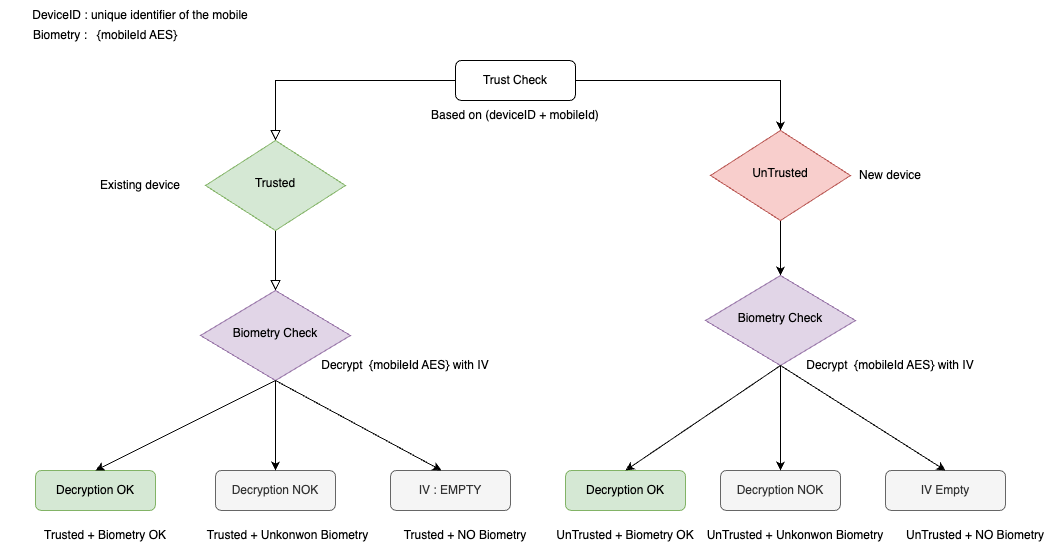

The diagram above was exported from draw.io. Its source (the exported page's mxGraphModel, read from the mxfile embedded in the PNG):
<mxGraphModel dx="1666" dy="565" grid="1" gridSize="10" guides="1" tooltips="1" connect="1" arrows="1" fold="1" page="0" pageScale="1" pageWidth="827" pageHeight="1169" math="0" shadow="0">
  <root>
    <mxCell id="WIyWlLk6GJQsqaUBKTNV-0" />
    <mxCell id="WIyWlLk6GJQsqaUBKTNV-1" parent="WIyWlLk6GJQsqaUBKTNV-0" />
    <mxCell id="WIyWlLk6GJQsqaUBKTNV-2" value="" style="rounded=0;html=1;jettySize=auto;orthogonalLoop=1;fontSize=11;endArrow=block;endFill=0;endSize=8;strokeWidth=1;shadow=0;labelBackgroundColor=none;edgeStyle=orthogonalEdgeStyle;" parent="WIyWlLk6GJQsqaUBKTNV-1" source="WIyWlLk6GJQsqaUBKTNV-3" target="WIyWlLk6GJQsqaUBKTNV-6" edge="1">
      <mxGeometry relative="1" as="geometry" />
    </mxCell>
    <mxCell id="MjJZwX-e2TOTsyV2uNNL-17" style="edgeStyle=orthogonalEdgeStyle;rounded=0;orthogonalLoop=1;jettySize=auto;html=1;entryX=0.5;entryY=0;entryDx=0;entryDy=0;" edge="1" parent="WIyWlLk6GJQsqaUBKTNV-1" source="WIyWlLk6GJQsqaUBKTNV-3" target="MjJZwX-e2TOTsyV2uNNL-15">
      <mxGeometry relative="1" as="geometry" />
    </mxCell>
    <mxCell id="WIyWlLk6GJQsqaUBKTNV-3" value="Trust Check" style="rounded=1;whiteSpace=wrap;html=1;fontSize=12;glass=0;strokeWidth=1;shadow=0;" parent="WIyWlLk6GJQsqaUBKTNV-1" vertex="1">
      <mxGeometry x="380" y="70" width="120" height="40" as="geometry" />
    </mxCell>
    <mxCell id="WIyWlLk6GJQsqaUBKTNV-4" value="" style="rounded=0;html=1;jettySize=auto;orthogonalLoop=1;fontSize=11;endArrow=block;endFill=0;endSize=8;strokeWidth=1;shadow=0;labelBackgroundColor=none;edgeStyle=orthogonalEdgeStyle;entryX=0.5;entryY=0;entryDx=0;entryDy=0;exitX=0.5;exitY=1;exitDx=0;exitDy=0;" parent="WIyWlLk6GJQsqaUBKTNV-1" source="WIyWlLk6GJQsqaUBKTNV-6" target="WIyWlLk6GJQsqaUBKTNV-10" edge="1">
      <mxGeometry x="0.3846" relative="1" as="geometry">
        <mxPoint as="offset" />
        <mxPoint x="152" y="190" as="sourcePoint" />
        <mxPoint x="82" y="250" as="targetPoint" />
        <Array as="points">
          <mxPoint x="200" y="260" />
          <mxPoint x="200" y="260" />
        </Array>
      </mxGeometry>
    </mxCell>
    <mxCell id="WIyWlLk6GJQsqaUBKTNV-6" value="Trusted" style="rhombus;whiteSpace=wrap;html=1;shadow=0;fontFamily=Helvetica;fontSize=12;align=center;strokeWidth=1;spacing=6;spacingTop=-4;fillColor=#d5e8d4;strokeColor=#82b366;" parent="WIyWlLk6GJQsqaUBKTNV-1" vertex="1">
      <mxGeometry x="130" y="150" width="140" height="90" as="geometry" />
    </mxCell>
    <mxCell id="MjJZwX-e2TOTsyV2uNNL-10" value="" style="edgeStyle=orthogonalEdgeStyle;rounded=0;orthogonalLoop=1;jettySize=auto;html=1;" edge="1" parent="WIyWlLk6GJQsqaUBKTNV-1" source="WIyWlLk6GJQsqaUBKTNV-10" target="MjJZwX-e2TOTsyV2uNNL-5">
      <mxGeometry relative="1" as="geometry" />
    </mxCell>
    <mxCell id="WIyWlLk6GJQsqaUBKTNV-10" value="Biometry Check" style="rhombus;whiteSpace=wrap;html=1;shadow=0;fontFamily=Helvetica;fontSize=12;align=center;strokeWidth=1;spacing=6;spacingTop=-4;fillColor=#e1d5e7;strokeColor=#9673a6;" parent="WIyWlLk6GJQsqaUBKTNV-1" vertex="1">
      <mxGeometry x="125" y="300" width="150" height="90" as="geometry" />
    </mxCell>
    <mxCell id="WIyWlLk6GJQsqaUBKTNV-11" value="Decryption OK" style="rounded=1;whiteSpace=wrap;html=1;fontSize=12;glass=0;strokeWidth=1;shadow=0;fillColor=#d5e8d4;strokeColor=#82b366;" parent="WIyWlLk6GJQsqaUBKTNV-1" vertex="1">
      <mxGeometry x="-40" y="480" width="120" height="40" as="geometry" />
    </mxCell>
    <mxCell id="MjJZwX-e2TOTsyV2uNNL-0" value="Based on (deviceID + mobileId)" style="text;html=1;align=center;verticalAlign=middle;whiteSpace=wrap;rounded=0;" vertex="1" parent="WIyWlLk6GJQsqaUBKTNV-1">
      <mxGeometry x="335" y="110" width="210" height="30" as="geometry" />
    </mxCell>
    <mxCell id="MjJZwX-e2TOTsyV2uNNL-2" value="DeviceID : unique identifier of the mobile" style="text;html=1;align=center;verticalAlign=middle;whiteSpace=wrap;rounded=0;" vertex="1" parent="WIyWlLk6GJQsqaUBKTNV-1">
      <mxGeometry x="-70" y="10" width="270" height="30" as="geometry" />
    </mxCell>
    <mxCell id="MjJZwX-e2TOTsyV2uNNL-4" value="Decrypt&amp;nbsp; {mobileId AES} with IV" style="text;html=1;align=center;verticalAlign=middle;whiteSpace=wrap;rounded=0;" vertex="1" parent="WIyWlLk6GJQsqaUBKTNV-1">
      <mxGeometry x="225" y="360" width="210" height="30" as="geometry" />
    </mxCell>
    <mxCell id="MjJZwX-e2TOTsyV2uNNL-5" value="Decryption NOK" style="rounded=1;whiteSpace=wrap;html=1;fontSize=12;glass=0;strokeWidth=1;shadow=0;fillColor=#f5f5f5;fontColor=#333333;strokeColor=#666666;" vertex="1" parent="WIyWlLk6GJQsqaUBKTNV-1">
      <mxGeometry x="140" y="480" width="120" height="40" as="geometry" />
    </mxCell>
    <mxCell id="MjJZwX-e2TOTsyV2uNNL-6" value="IV : EMPTY" style="rounded=1;whiteSpace=wrap;html=1;fontSize=12;glass=0;strokeWidth=1;shadow=0;fillColor=#f5f5f5;fontColor=#333333;strokeColor=#666666;" vertex="1" parent="WIyWlLk6GJQsqaUBKTNV-1">
      <mxGeometry x="315" y="480" width="120" height="40" as="geometry" />
    </mxCell>
    <mxCell id="MjJZwX-e2TOTsyV2uNNL-7" value="" style="endArrow=classic;html=1;rounded=0;exitX=0.5;exitY=1;exitDx=0;exitDy=0;entryX=0.5;entryY=0;entryDx=0;entryDy=0;" edge="1" parent="WIyWlLk6GJQsqaUBKTNV-1" source="WIyWlLk6GJQsqaUBKTNV-10" target="WIyWlLk6GJQsqaUBKTNV-11">
      <mxGeometry width="50" height="50" relative="1" as="geometry">
        <mxPoint x="380" y="410" as="sourcePoint" />
        <mxPoint x="430" y="360" as="targetPoint" />
      </mxGeometry>
    </mxCell>
    <mxCell id="MjJZwX-e2TOTsyV2uNNL-8" value="" style="endArrow=classic;html=1;rounded=0;entryX=0.5;entryY=0;entryDx=0;entryDy=0;" edge="1" parent="WIyWlLk6GJQsqaUBKTNV-1" target="MjJZwX-e2TOTsyV2uNNL-5">
      <mxGeometry width="50" height="50" relative="1" as="geometry">
        <mxPoint x="200" y="420" as="sourcePoint" />
        <mxPoint x="200" y="440" as="targetPoint" />
      </mxGeometry>
    </mxCell>
    <mxCell id="MjJZwX-e2TOTsyV2uNNL-9" value="" style="endArrow=classic;html=1;rounded=0;entryX=0.425;entryY=0;entryDx=0;entryDy=0;entryPerimeter=0;exitX=0.5;exitY=1;exitDx=0;exitDy=0;" edge="1" parent="WIyWlLk6GJQsqaUBKTNV-1" source="WIyWlLk6GJQsqaUBKTNV-10" target="MjJZwX-e2TOTsyV2uNNL-6">
      <mxGeometry width="50" height="50" relative="1" as="geometry">
        <mxPoint x="240" y="400" as="sourcePoint" />
        <mxPoint x="430" y="360" as="targetPoint" />
      </mxGeometry>
    </mxCell>
    <mxCell id="MjJZwX-e2TOTsyV2uNNL-11" value="Trusted + Biometry OK" style="text;html=1;align=center;verticalAlign=middle;whiteSpace=wrap;rounded=0;" vertex="1" parent="WIyWlLk6GJQsqaUBKTNV-1">
      <mxGeometry x="-50" y="530" width="160" height="30" as="geometry" />
    </mxCell>
    <mxCell id="MjJZwX-e2TOTsyV2uNNL-12" value="Trusted + Unkonwon Biometry" style="text;html=1;align=center;verticalAlign=middle;whiteSpace=wrap;rounded=0;" vertex="1" parent="WIyWlLk6GJQsqaUBKTNV-1">
      <mxGeometry x="120" y="530" width="185" height="30" as="geometry" />
    </mxCell>
    <mxCell id="MjJZwX-e2TOTsyV2uNNL-13" value="Trusted + NO Biometry" style="text;html=1;align=center;verticalAlign=middle;whiteSpace=wrap;rounded=0;" vertex="1" parent="WIyWlLk6GJQsqaUBKTNV-1">
      <mxGeometry x="310" y="530" width="160" height="30" as="geometry" />
    </mxCell>
    <mxCell id="MjJZwX-e2TOTsyV2uNNL-14" value="Existing device" style="text;html=1;align=center;verticalAlign=middle;whiteSpace=wrap;rounded=0;" vertex="1" parent="WIyWlLk6GJQsqaUBKTNV-1">
      <mxGeometry x="-20" y="180" width="170" height="30" as="geometry" />
    </mxCell>
    <mxCell id="MjJZwX-e2TOTsyV2uNNL-19" style="edgeStyle=orthogonalEdgeStyle;rounded=0;orthogonalLoop=1;jettySize=auto;html=1;entryX=0.5;entryY=0;entryDx=0;entryDy=0;" edge="1" parent="WIyWlLk6GJQsqaUBKTNV-1" source="MjJZwX-e2TOTsyV2uNNL-15" target="MjJZwX-e2TOTsyV2uNNL-18">
      <mxGeometry relative="1" as="geometry" />
    </mxCell>
    <mxCell id="MjJZwX-e2TOTsyV2uNNL-15" value="UnTrusted" style="rhombus;whiteSpace=wrap;html=1;shadow=0;fontFamily=Helvetica;fontSize=12;align=center;strokeWidth=1;spacing=6;spacingTop=-4;fillColor=#f8cecc;strokeColor=#b85450;" vertex="1" parent="WIyWlLk6GJQsqaUBKTNV-1">
      <mxGeometry x="635" y="140" width="140" height="90" as="geometry" />
    </mxCell>
    <mxCell id="MjJZwX-e2TOTsyV2uNNL-16" value="New device" style="text;html=1;align=center;verticalAlign=middle;whiteSpace=wrap;rounded=0;" vertex="1" parent="WIyWlLk6GJQsqaUBKTNV-1">
      <mxGeometry x="765" y="170" width="100" height="30" as="geometry" />
    </mxCell>
    <mxCell id="MjJZwX-e2TOTsyV2uNNL-18" value="Biometry Check" style="rhombus;whiteSpace=wrap;html=1;shadow=0;fontFamily=Helvetica;fontSize=12;align=center;strokeWidth=1;spacing=6;spacingTop=-4;fillColor=#e1d5e7;strokeColor=#9673a6;" vertex="1" parent="WIyWlLk6GJQsqaUBKTNV-1">
      <mxGeometry x="630" y="285" width="150" height="90" as="geometry" />
    </mxCell>
    <mxCell id="MjJZwX-e2TOTsyV2uNNL-20" value="Decryption OK" style="rounded=1;whiteSpace=wrap;html=1;fontSize=12;glass=0;strokeWidth=1;shadow=0;fillColor=#d5e8d4;strokeColor=#82b366;" vertex="1" parent="WIyWlLk6GJQsqaUBKTNV-1">
      <mxGeometry x="490" y="480" width="120" height="40" as="geometry" />
    </mxCell>
    <mxCell id="MjJZwX-e2TOTsyV2uNNL-22" value="Decryption NOK" style="rounded=1;whiteSpace=wrap;html=1;fontSize=12;glass=0;strokeWidth=1;shadow=0;fillColor=#f5f5f5;fontColor=#333333;strokeColor=#666666;" vertex="1" parent="WIyWlLk6GJQsqaUBKTNV-1">
      <mxGeometry x="645" y="480" width="120" height="40" as="geometry" />
    </mxCell>
    <mxCell id="MjJZwX-e2TOTsyV2uNNL-23" value="IV Empty" style="rounded=1;whiteSpace=wrap;html=1;fontSize=12;glass=0;strokeWidth=1;shadow=0;fillColor=#f5f5f5;fontColor=#333333;strokeColor=#666666;" vertex="1" parent="WIyWlLk6GJQsqaUBKTNV-1">
      <mxGeometry x="810" y="480" width="120" height="40" as="geometry" />
    </mxCell>
    <mxCell id="MjJZwX-e2TOTsyV2uNNL-24" value="" style="endArrow=classic;html=1;rounded=0;exitX=0.5;exitY=1;exitDx=0;exitDy=0;entryX=0.5;entryY=0;entryDx=0;entryDy=0;" edge="1" parent="WIyWlLk6GJQsqaUBKTNV-1" source="MjJZwX-e2TOTsyV2uNNL-18" target="MjJZwX-e2TOTsyV2uNNL-20">
      <mxGeometry width="50" height="50" relative="1" as="geometry">
        <mxPoint x="420" y="400" as="sourcePoint" />
        <mxPoint x="470" y="350" as="targetPoint" />
      </mxGeometry>
    </mxCell>
    <mxCell id="MjJZwX-e2TOTsyV2uNNL-25" value="" style="endArrow=classic;html=1;rounded=0;exitX=0.5;exitY=1;exitDx=0;exitDy=0;entryX=0.5;entryY=0;entryDx=0;entryDy=0;" edge="1" parent="WIyWlLk6GJQsqaUBKTNV-1" source="MjJZwX-e2TOTsyV2uNNL-18" target="MjJZwX-e2TOTsyV2uNNL-22">
      <mxGeometry width="50" height="50" relative="1" as="geometry">
        <mxPoint x="780" y="410" as="sourcePoint" />
        <mxPoint x="830" y="360" as="targetPoint" />
      </mxGeometry>
    </mxCell>
    <mxCell id="MjJZwX-e2TOTsyV2uNNL-26" value="" style="endArrow=classic;html=1;rounded=0;exitX=0.5;exitY=1;exitDx=0;exitDy=0;entryX=0.5;entryY=0;entryDx=0;entryDy=0;" edge="1" parent="WIyWlLk6GJQsqaUBKTNV-1" source="MjJZwX-e2TOTsyV2uNNL-18" target="MjJZwX-e2TOTsyV2uNNL-23">
      <mxGeometry width="50" height="50" relative="1" as="geometry">
        <mxPoint x="775" y="420" as="sourcePoint" />
        <mxPoint x="825" y="470" as="targetPoint" />
      </mxGeometry>
    </mxCell>
    <mxCell id="MjJZwX-e2TOTsyV2uNNL-27" value="Decrypt&amp;nbsp; {mobileId AES} with IV" style="text;html=1;align=center;verticalAlign=middle;whiteSpace=wrap;rounded=0;" vertex="1" parent="WIyWlLk6GJQsqaUBKTNV-1">
      <mxGeometry x="710" y="360" width="210" height="30" as="geometry" />
    </mxCell>
    <mxCell id="MjJZwX-e2TOTsyV2uNNL-28" value="UnTrusted + NO Biometry" style="text;html=1;align=center;verticalAlign=middle;whiteSpace=wrap;rounded=0;" vertex="1" parent="WIyWlLk6GJQsqaUBKTNV-1">
      <mxGeometry x="820" y="530" width="160" height="30" as="geometry" />
    </mxCell>
    <mxCell id="MjJZwX-e2TOTsyV2uNNL-29" value="UnTrusted + Biometry OK" style="text;html=1;align=center;verticalAlign=middle;whiteSpace=wrap;rounded=0;" vertex="1" parent="WIyWlLk6GJQsqaUBKTNV-1">
      <mxGeometry x="470" y="530" width="160" height="30" as="geometry" />
    </mxCell>
    <mxCell id="MjJZwX-e2TOTsyV2uNNL-30" value="UnTrusted + Unkonwon Biometry" style="text;html=1;align=center;verticalAlign=middle;whiteSpace=wrap;rounded=0;" vertex="1" parent="WIyWlLk6GJQsqaUBKTNV-1">
      <mxGeometry x="630" y="530" width="180" height="30" as="geometry" />
    </mxCell>
    <mxCell id="MjJZwX-e2TOTsyV2uNNL-31" value="Biometry :&amp;nbsp; &amp;nbsp;{mobileId AES}" style="text;html=1;align=center;verticalAlign=middle;whiteSpace=wrap;rounded=0;" vertex="1" parent="WIyWlLk6GJQsqaUBKTNV-1">
      <mxGeometry x="-75" y="30" width="210" height="30" as="geometry" />
    </mxCell>
  </root>
</mxGraphModel>